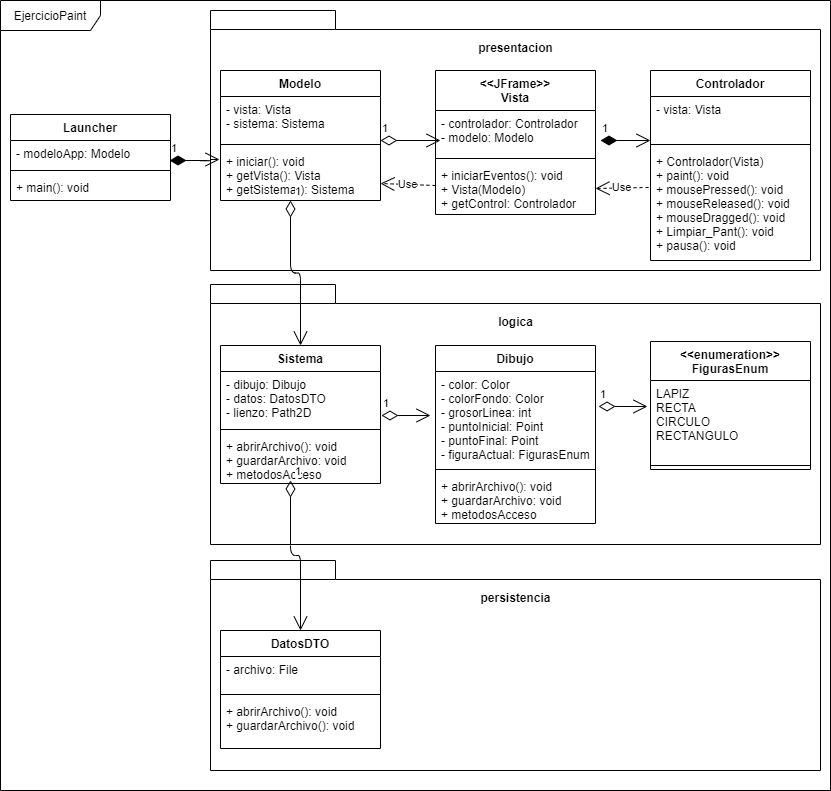

The diagram above was exported from draw.io. Its source (the exported page's mxGraphModel, read from the mxfile embedded in the PNG):
<mxGraphModel dx="1102" dy="1633" grid="1" gridSize="10" guides="1" tooltips="1" connect="1" arrows="1" fold="1" page="1" pageScale="1" pageWidth="850" pageHeight="1100" background="#ffffff" math="0" shadow="0">
  <root>
    <mxCell id="0" />
    <mxCell id="1" parent="0" />
    <mxCell id="fGuaz5Y-OWP5AVdqLEVL-19" value="&lt;br&gt;logica" style="shape=folder;fontStyle=1;spacingTop=10;tabWidth=125;tabHeight=19;tabPosition=left;html=1;horizontal=1;verticalAlign=top;" vertex="1" parent="1">
      <mxGeometry x="220" y="-776" width="610" height="260" as="geometry" />
    </mxCell>
    <mxCell id="fGuaz5Y-OWP5AVdqLEVL-1" value="EjercicioPaint" style="shape=umlFrame;whiteSpace=wrap;html=1;width=100;height=30;" vertex="1" parent="1">
      <mxGeometry x="10" y="-1060" width="830" height="790" as="geometry" />
    </mxCell>
    <mxCell id="fGuaz5Y-OWP5AVdqLEVL-6" value="&lt;br&gt;presentacion" style="shape=folder;fontStyle=1;spacingTop=10;tabWidth=125;tabHeight=19;tabPosition=left;html=1;horizontal=1;verticalAlign=top;" vertex="1" parent="1">
      <mxGeometry x="220" y="-1050" width="610" height="260" as="geometry" />
    </mxCell>
    <mxCell id="fGuaz5Y-OWP5AVdqLEVL-15" value="Controlador" style="swimlane;fontStyle=1;align=center;verticalAlign=top;childLayout=stackLayout;horizontal=1;startSize=26;horizontalStack=0;resizeParent=1;resizeParentMax=0;resizeLast=0;collapsible=1;marginBottom=0;" vertex="1" parent="1">
      <mxGeometry x="660" y="-990" width="160" height="190" as="geometry" />
    </mxCell>
    <mxCell id="fGuaz5Y-OWP5AVdqLEVL-16" value="- vista: Vista&#10;" style="text;strokeColor=none;fillColor=none;align=left;verticalAlign=top;spacingLeft=4;spacingRight=4;overflow=hidden;rotatable=0;points=[[0,0.5],[1,0.5]];portConstraint=eastwest;" vertex="1" parent="fGuaz5Y-OWP5AVdqLEVL-15">
      <mxGeometry y="26" width="160" height="44" as="geometry" />
    </mxCell>
    <mxCell id="fGuaz5Y-OWP5AVdqLEVL-17" value="" style="line;strokeWidth=1;fillColor=none;align=left;verticalAlign=middle;spacingTop=-1;spacingLeft=3;spacingRight=3;rotatable=0;labelPosition=right;points=[];portConstraint=eastwest;" vertex="1" parent="fGuaz5Y-OWP5AVdqLEVL-15">
      <mxGeometry y="70" width="160" height="8" as="geometry" />
    </mxCell>
    <mxCell id="fGuaz5Y-OWP5AVdqLEVL-18" value="+ Controlador(Vista)&#10;+ paint(): void&#10;+ mousePressed(): void&#10;+ mouseReleased(): void&#10;+ mouseDragged(): void&#10;+ Limpiar_Pant(): void&#10;+ pausa(): void" style="text;strokeColor=none;fillColor=none;align=left;verticalAlign=top;spacingLeft=4;spacingRight=4;overflow=hidden;rotatable=0;points=[[0,0.5],[1,0.5]];portConstraint=eastwest;" vertex="1" parent="fGuaz5Y-OWP5AVdqLEVL-15">
      <mxGeometry y="78" width="160" height="112" as="geometry" />
    </mxCell>
    <mxCell id="fGuaz5Y-OWP5AVdqLEVL-7" value="Modelo" style="swimlane;fontStyle=1;align=center;verticalAlign=top;childLayout=stackLayout;horizontal=1;startSize=26;horizontalStack=0;resizeParent=1;resizeParentMax=0;resizeLast=0;collapsible=1;marginBottom=0;" vertex="1" parent="1">
      <mxGeometry x="230" y="-990" width="160" height="130" as="geometry" />
    </mxCell>
    <mxCell id="fGuaz5Y-OWP5AVdqLEVL-8" value="- vista: Vista&#10;- sistema: Sistema&#10;" style="text;strokeColor=none;fillColor=none;align=left;verticalAlign=top;spacingLeft=4;spacingRight=4;overflow=hidden;rotatable=0;points=[[0,0.5],[1,0.5]];portConstraint=eastwest;" vertex="1" parent="fGuaz5Y-OWP5AVdqLEVL-7">
      <mxGeometry y="26" width="160" height="44" as="geometry" />
    </mxCell>
    <mxCell id="fGuaz5Y-OWP5AVdqLEVL-9" value="" style="line;strokeWidth=1;fillColor=none;align=left;verticalAlign=middle;spacingTop=-1;spacingLeft=3;spacingRight=3;rotatable=0;labelPosition=right;points=[];portConstraint=eastwest;" vertex="1" parent="fGuaz5Y-OWP5AVdqLEVL-7">
      <mxGeometry y="70" width="160" height="8" as="geometry" />
    </mxCell>
    <mxCell id="fGuaz5Y-OWP5AVdqLEVL-10" value="+ iniciar(): void&#10;+ getVista(): Vista&#10;+ getSistema(): Sistema" style="text;strokeColor=none;fillColor=none;align=left;verticalAlign=top;spacingLeft=4;spacingRight=4;overflow=hidden;rotatable=0;points=[[0,0.5],[1,0.5]];portConstraint=eastwest;" vertex="1" parent="fGuaz5Y-OWP5AVdqLEVL-7">
      <mxGeometry y="78" width="160" height="52" as="geometry" />
    </mxCell>
    <mxCell id="fGuaz5Y-OWP5AVdqLEVL-55" value="1" style="endArrow=open;html=1;endSize=12;startArrow=diamondThin;startSize=14;startFill=0;edgeStyle=orthogonalEdgeStyle;align=left;verticalAlign=bottom;" edge="1" parent="fGuaz5Y-OWP5AVdqLEVL-7" target="fGuaz5Y-OWP5AVdqLEVL-20">
      <mxGeometry x="-1" y="3" relative="1" as="geometry">
        <mxPoint x="70" y="130" as="sourcePoint" />
        <mxPoint x="230" y="130" as="targetPoint" />
      </mxGeometry>
    </mxCell>
    <mxCell id="fGuaz5Y-OWP5AVdqLEVL-11" value="&lt;&lt;JFrame&gt;&gt;&#10;Vista" style="swimlane;fontStyle=1;align=center;verticalAlign=top;childLayout=stackLayout;horizontal=1;startSize=40;horizontalStack=0;resizeParent=1;resizeParentMax=0;resizeLast=0;collapsible=1;marginBottom=0;" vertex="1" parent="1">
      <mxGeometry x="445" y="-990" width="160" height="144" as="geometry">
        <mxRectangle x="445" y="-990" width="60" height="26" as="alternateBounds" />
      </mxGeometry>
    </mxCell>
    <mxCell id="fGuaz5Y-OWP5AVdqLEVL-12" value="- controlador: Controlador&#10;- modelo: Modelo&#10;" style="text;strokeColor=none;fillColor=none;align=left;verticalAlign=top;spacingLeft=4;spacingRight=4;overflow=hidden;rotatable=0;points=[[0,0.5],[1,0.5]];portConstraint=eastwest;" vertex="1" parent="fGuaz5Y-OWP5AVdqLEVL-11">
      <mxGeometry y="40" width="160" height="44" as="geometry" />
    </mxCell>
    <mxCell id="fGuaz5Y-OWP5AVdqLEVL-13" value="" style="line;strokeWidth=1;fillColor=none;align=left;verticalAlign=middle;spacingTop=-1;spacingLeft=3;spacingRight=3;rotatable=0;labelPosition=right;points=[];portConstraint=eastwest;" vertex="1" parent="fGuaz5Y-OWP5AVdqLEVL-11">
      <mxGeometry y="84" width="160" height="8" as="geometry" />
    </mxCell>
    <mxCell id="fGuaz5Y-OWP5AVdqLEVL-14" value="+ iniciarEventos(): void&#10;+ Vista(Modelo)&#10;+ getControl: Controlador&#10;" style="text;strokeColor=none;fillColor=none;align=left;verticalAlign=top;spacingLeft=4;spacingRight=4;overflow=hidden;rotatable=0;points=[[0,0.5],[1,0.5]];portConstraint=eastwest;" vertex="1" parent="fGuaz5Y-OWP5AVdqLEVL-11">
      <mxGeometry y="92" width="160" height="52" as="geometry" />
    </mxCell>
    <mxCell id="fGuaz5Y-OWP5AVdqLEVL-20" value="Sistema" style="swimlane;fontStyle=1;align=center;verticalAlign=top;childLayout=stackLayout;horizontal=1;startSize=26;horizontalStack=0;resizeParent=1;resizeParentMax=0;resizeLast=0;collapsible=1;marginBottom=0;" vertex="1" parent="1">
      <mxGeometry x="230" y="-715" width="160" height="138" as="geometry" />
    </mxCell>
    <mxCell id="fGuaz5Y-OWP5AVdqLEVL-21" value="- dibujo: Dibujo&#10;- datos: DatosDTO&#10;- lienzo: Path2D&#10;" style="text;strokeColor=none;fillColor=none;align=left;verticalAlign=top;spacingLeft=4;spacingRight=4;overflow=hidden;rotatable=0;points=[[0,0.5],[1,0.5]];portConstraint=eastwest;" vertex="1" parent="fGuaz5Y-OWP5AVdqLEVL-20">
      <mxGeometry y="26" width="160" height="54" as="geometry" />
    </mxCell>
    <mxCell id="fGuaz5Y-OWP5AVdqLEVL-22" value="" style="line;strokeWidth=1;fillColor=none;align=left;verticalAlign=middle;spacingTop=-1;spacingLeft=3;spacingRight=3;rotatable=0;labelPosition=right;points=[];portConstraint=eastwest;" vertex="1" parent="fGuaz5Y-OWP5AVdqLEVL-20">
      <mxGeometry y="80" width="160" height="8" as="geometry" />
    </mxCell>
    <mxCell id="fGuaz5Y-OWP5AVdqLEVL-23" value="+ abrirArchivo(): void&#10;+ guardarArchivo: void&#10;+ metodosAcceso" style="text;strokeColor=none;fillColor=none;align=left;verticalAlign=top;spacingLeft=4;spacingRight=4;overflow=hidden;rotatable=0;points=[[0,0.5],[1,0.5]];portConstraint=eastwest;" vertex="1" parent="fGuaz5Y-OWP5AVdqLEVL-20">
      <mxGeometry y="88" width="160" height="50" as="geometry" />
    </mxCell>
    <mxCell id="fGuaz5Y-OWP5AVdqLEVL-28" value="&lt;&lt;enumeration&gt;&gt;&#10;FigurasEnum&#10;" style="swimlane;fontStyle=1;align=center;verticalAlign=top;childLayout=stackLayout;horizontal=1;startSize=39;horizontalStack=0;resizeParent=1;resizeParentMax=0;resizeLast=0;collapsible=1;marginBottom=0;" vertex="1" parent="1">
      <mxGeometry x="660" y="-719" width="160" height="128" as="geometry" />
    </mxCell>
    <mxCell id="fGuaz5Y-OWP5AVdqLEVL-29" value="LAPIZ&#10;RECTA&#10;CIRCULO&#10;RECTANGULO" style="text;strokeColor=none;fillColor=none;align=left;verticalAlign=top;spacingLeft=4;spacingRight=4;overflow=hidden;rotatable=0;points=[[0,0.5],[1,0.5]];portConstraint=eastwest;" vertex="1" parent="fGuaz5Y-OWP5AVdqLEVL-28">
      <mxGeometry y="39" width="160" height="81" as="geometry" />
    </mxCell>
    <mxCell id="fGuaz5Y-OWP5AVdqLEVL-30" value="" style="line;strokeWidth=1;fillColor=none;align=left;verticalAlign=middle;spacingTop=-1;spacingLeft=3;spacingRight=3;rotatable=0;labelPosition=right;points=[];portConstraint=eastwest;" vertex="1" parent="fGuaz5Y-OWP5AVdqLEVL-28">
      <mxGeometry y="120" width="160" height="8" as="geometry" />
    </mxCell>
    <mxCell id="fGuaz5Y-OWP5AVdqLEVL-24" value="Dibujo" style="swimlane;fontStyle=1;align=center;verticalAlign=top;childLayout=stackLayout;horizontal=1;startSize=26;horizontalStack=0;resizeParent=1;resizeParentMax=0;resizeLast=0;collapsible=1;marginBottom=0;" vertex="1" parent="1">
      <mxGeometry x="445" y="-715" width="160" height="178" as="geometry" />
    </mxCell>
    <mxCell id="fGuaz5Y-OWP5AVdqLEVL-25" value="- color: Color&#10;- colorFondo: Color&#10;- grosorLinea: int&#10;- puntoInicial: Point&#10;- puntoFinal: Point&#10;- figuraActual: FigurasEnum&#10;" style="text;strokeColor=none;fillColor=none;align=left;verticalAlign=top;spacingLeft=4;spacingRight=4;overflow=hidden;rotatable=0;points=[[0,0.5],[1,0.5]];portConstraint=eastwest;" vertex="1" parent="fGuaz5Y-OWP5AVdqLEVL-24">
      <mxGeometry y="26" width="160" height="94" as="geometry" />
    </mxCell>
    <mxCell id="fGuaz5Y-OWP5AVdqLEVL-26" value="" style="line;strokeWidth=1;fillColor=none;align=left;verticalAlign=middle;spacingTop=-1;spacingLeft=3;spacingRight=3;rotatable=0;labelPosition=right;points=[];portConstraint=eastwest;" vertex="1" parent="fGuaz5Y-OWP5AVdqLEVL-24">
      <mxGeometry y="120" width="160" height="8" as="geometry" />
    </mxCell>
    <mxCell id="fGuaz5Y-OWP5AVdqLEVL-27" value="+ abrirArchivo(): void&#10;+ guardarArchivo: void&#10;+ metodosAcceso" style="text;strokeColor=none;fillColor=none;align=left;verticalAlign=top;spacingLeft=4;spacingRight=4;overflow=hidden;rotatable=0;points=[[0,0.5],[1,0.5]];portConstraint=eastwest;" vertex="1" parent="fGuaz5Y-OWP5AVdqLEVL-24">
      <mxGeometry y="128" width="160" height="50" as="geometry" />
    </mxCell>
    <mxCell id="fGuaz5Y-OWP5AVdqLEVL-36" value="&lt;br&gt;persistencia" style="shape=folder;fontStyle=1;spacingTop=10;tabWidth=125;tabHeight=19;tabPosition=left;html=1;horizontal=1;verticalAlign=top;" vertex="1" parent="1">
      <mxGeometry x="220" y="-500" width="610" height="210" as="geometry" />
    </mxCell>
    <mxCell id="fGuaz5Y-OWP5AVdqLEVL-37" value="DatosDTO" style="swimlane;fontStyle=1;align=center;verticalAlign=top;childLayout=stackLayout;horizontal=1;startSize=26;horizontalStack=0;resizeParent=1;resizeParentMax=0;resizeLast=0;collapsible=1;marginBottom=0;" vertex="1" parent="1">
      <mxGeometry x="230" y="-430" width="160" height="118" as="geometry" />
    </mxCell>
    <mxCell id="fGuaz5Y-OWP5AVdqLEVL-38" value="- archivo: File&#10;" style="text;strokeColor=none;fillColor=none;align=left;verticalAlign=top;spacingLeft=4;spacingRight=4;overflow=hidden;rotatable=0;points=[[0,0.5],[1,0.5]];portConstraint=eastwest;" vertex="1" parent="fGuaz5Y-OWP5AVdqLEVL-37">
      <mxGeometry y="26" width="160" height="34" as="geometry" />
    </mxCell>
    <mxCell id="fGuaz5Y-OWP5AVdqLEVL-39" value="" style="line;strokeWidth=1;fillColor=none;align=left;verticalAlign=middle;spacingTop=-1;spacingLeft=3;spacingRight=3;rotatable=0;labelPosition=right;points=[];portConstraint=eastwest;" vertex="1" parent="fGuaz5Y-OWP5AVdqLEVL-37">
      <mxGeometry y="60" width="160" height="8" as="geometry" />
    </mxCell>
    <mxCell id="fGuaz5Y-OWP5AVdqLEVL-40" value="+ abrirArchivo(): void&#10;+ guardarArchivo(): void" style="text;strokeColor=none;fillColor=none;align=left;verticalAlign=top;spacingLeft=4;spacingRight=4;overflow=hidden;rotatable=0;points=[[0,0.5],[1,0.5]];portConstraint=eastwest;" vertex="1" parent="fGuaz5Y-OWP5AVdqLEVL-37">
      <mxGeometry y="68" width="160" height="50" as="geometry" />
    </mxCell>
    <mxCell id="fGuaz5Y-OWP5AVdqLEVL-47" value="Use" style="endArrow=open;endSize=12;dashed=1;html=1;entryX=1;entryY=0.5;entryDx=0;entryDy=0;exitX=-0.012;exitY=0.348;exitDx=0;exitDy=0;exitPerimeter=0;" edge="1" parent="1" source="fGuaz5Y-OWP5AVdqLEVL-18" target="fGuaz5Y-OWP5AVdqLEVL-14">
      <mxGeometry width="160" relative="1" as="geometry">
        <mxPoint x="659" y="-886" as="sourcePoint" />
        <mxPoint x="640" y="-830" as="targetPoint" />
      </mxGeometry>
    </mxCell>
    <mxCell id="fGuaz5Y-OWP5AVdqLEVL-48" value="Use" style="endArrow=open;endSize=12;dashed=1;html=1;" edge="1" parent="1">
      <mxGeometry width="160" relative="1" as="geometry">
        <mxPoint x="445" y="-875" as="sourcePoint" />
        <mxPoint x="390" y="-877" as="targetPoint" />
      </mxGeometry>
    </mxCell>
    <mxCell id="fGuaz5Y-OWP5AVdqLEVL-51" value="1" style="endArrow=open;html=1;endSize=12;startArrow=diamondThin;startSize=14;startFill=1;edgeStyle=orthogonalEdgeStyle;align=left;verticalAlign=bottom;exitX=0.994;exitY=0.769;exitDx=0;exitDy=0;exitPerimeter=0;" edge="1" parent="1" source="fGuaz5Y-OWP5AVdqLEVL-3">
      <mxGeometry x="-1" y="3" relative="1" as="geometry">
        <mxPoint x="190" y="-900" as="sourcePoint" />
        <mxPoint x="229" y="-901" as="targetPoint" />
        <Array as="points">
          <mxPoint x="220" y="-900" />
          <mxPoint x="220" y="-901" />
        </Array>
      </mxGeometry>
    </mxCell>
    <mxCell id="fGuaz5Y-OWP5AVdqLEVL-52" value="1" style="endArrow=open;html=1;endSize=12;startArrow=diamondThin;startSize=14;startFill=0;edgeStyle=orthogonalEdgeStyle;align=left;verticalAlign=bottom;" edge="1" parent="1">
      <mxGeometry x="-1" y="3" relative="1" as="geometry">
        <mxPoint x="390" y="-920" as="sourcePoint" />
        <mxPoint x="450" y="-920" as="targetPoint" />
      </mxGeometry>
    </mxCell>
    <mxCell id="fGuaz5Y-OWP5AVdqLEVL-54" value="1" style="endArrow=open;html=1;endSize=12;startArrow=diamondThin;startSize=14;startFill=1;edgeStyle=orthogonalEdgeStyle;align=left;verticalAlign=bottom;" edge="1" parent="1">
      <mxGeometry x="-1" y="3" relative="1" as="geometry">
        <mxPoint x="610" y="-920" as="sourcePoint" />
        <mxPoint x="660" y="-920" as="targetPoint" />
      </mxGeometry>
    </mxCell>
    <mxCell id="fGuaz5Y-OWP5AVdqLEVL-57" value="1" style="endArrow=open;html=1;endSize=12;startArrow=diamondThin;startSize=14;startFill=0;edgeStyle=orthogonalEdgeStyle;align=left;verticalAlign=bottom;exitX=1.006;exitY=0.815;exitDx=0;exitDy=0;exitPerimeter=0;" edge="1" parent="1" source="fGuaz5Y-OWP5AVdqLEVL-21">
      <mxGeometry x="-1" y="3" relative="1" as="geometry">
        <mxPoint x="390" y="-610" as="sourcePoint" />
        <mxPoint x="440" y="-645" as="targetPoint" />
      </mxGeometry>
    </mxCell>
    <mxCell id="fGuaz5Y-OWP5AVdqLEVL-58" value="1" style="endArrow=open;html=1;endSize=12;startArrow=diamondThin;startSize=14;startFill=0;edgeStyle=orthogonalEdgeStyle;align=left;verticalAlign=bottom;exitX=1.019;exitY=0.372;exitDx=0;exitDy=0;exitPerimeter=0;entryX=-0.019;entryY=0.321;entryDx=0;entryDy=0;entryPerimeter=0;" edge="1" parent="1" source="fGuaz5Y-OWP5AVdqLEVL-25" target="fGuaz5Y-OWP5AVdqLEVL-29">
      <mxGeometry x="-1" y="3" relative="1" as="geometry">
        <mxPoint x="600" y="-610" as="sourcePoint" />
        <mxPoint x="660" y="-610" as="targetPoint" />
      </mxGeometry>
    </mxCell>
    <mxCell id="fGuaz5Y-OWP5AVdqLEVL-59" value="1" style="endArrow=open;html=1;endSize=12;startArrow=diamondThin;startSize=14;startFill=0;edgeStyle=orthogonalEdgeStyle;align=left;verticalAlign=bottom;" edge="1" parent="1" target="fGuaz5Y-OWP5AVdqLEVL-37">
      <mxGeometry x="-1" y="3" relative="1" as="geometry">
        <mxPoint x="300" y="-580" as="sourcePoint" />
        <mxPoint x="460" y="-580" as="targetPoint" />
      </mxGeometry>
    </mxCell>
    <mxCell id="fGuaz5Y-OWP5AVdqLEVL-2" value="Launcher" style="swimlane;fontStyle=1;align=center;verticalAlign=top;childLayout=stackLayout;horizontal=1;startSize=26;horizontalStack=0;resizeParent=1;resizeParentMax=0;resizeLast=0;collapsible=1;marginBottom=0;" vertex="1" parent="1">
      <mxGeometry x="20" y="-946" width="160" height="86" as="geometry" />
    </mxCell>
    <mxCell id="fGuaz5Y-OWP5AVdqLEVL-3" value="- modeloApp: Modelo" style="text;strokeColor=none;fillColor=none;align=left;verticalAlign=top;spacingLeft=4;spacingRight=4;overflow=hidden;rotatable=0;points=[[0,0.5],[1,0.5]];portConstraint=eastwest;" vertex="1" parent="fGuaz5Y-OWP5AVdqLEVL-2">
      <mxGeometry y="26" width="160" height="26" as="geometry" />
    </mxCell>
    <mxCell id="fGuaz5Y-OWP5AVdqLEVL-4" value="" style="line;strokeWidth=1;fillColor=none;align=left;verticalAlign=middle;spacingTop=-1;spacingLeft=3;spacingRight=3;rotatable=0;labelPosition=right;points=[];portConstraint=eastwest;" vertex="1" parent="fGuaz5Y-OWP5AVdqLEVL-2">
      <mxGeometry y="52" width="160" height="8" as="geometry" />
    </mxCell>
    <mxCell id="fGuaz5Y-OWP5AVdqLEVL-5" value="+ main(): void" style="text;strokeColor=none;fillColor=none;align=left;verticalAlign=top;spacingLeft=4;spacingRight=4;overflow=hidden;rotatable=0;points=[[0,0.5],[1,0.5]];portConstraint=eastwest;" vertex="1" parent="fGuaz5Y-OWP5AVdqLEVL-2">
      <mxGeometry y="60" width="160" height="26" as="geometry" />
    </mxCell>
  </root>
</mxGraphModel>